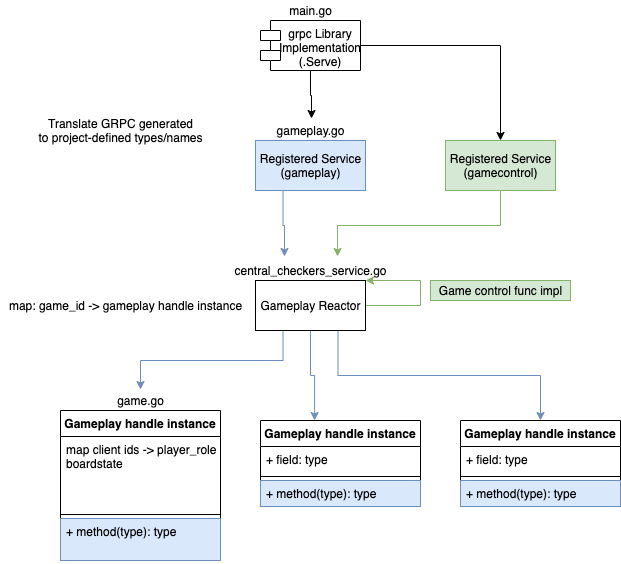

The diagram above was exported from draw.io. Its source (the exported page's mxGraphModel, read from the mxfile embedded in the PNG):
<mxGraphModel dx="1498" dy="591" grid="1" gridSize="10" guides="1" tooltips="1" connect="1" arrows="1" fold="1" page="1" pageScale="1" pageWidth="850" pageHeight="1100" math="0" shadow="0">
  <root>
    <mxCell id="0" />
    <mxCell id="1" parent="0" />
    <mxCell id="ZMXBZHgsLlL8Ybhj5vpA-2" value="grpc Library&#10;Implementation&#10;(.Serve)" style="shape=module;align=left;spacingLeft=20;align=center;verticalAlign=top;" vertex="1" parent="1">
      <mxGeometry x="240" y="200" width="100" height="50" as="geometry" />
    </mxCell>
    <mxCell id="ZMXBZHgsLlL8Ybhj5vpA-6" style="edgeStyle=orthogonalEdgeStyle;rounded=0;orthogonalLoop=1;jettySize=auto;html=1;exitX=0.25;exitY=1;exitDx=0;exitDy=0;fillColor=#dae8fc;strokeColor=#6c8ebf;entryX=0.347;entryY=-0.2;entryDx=0;entryDy=0;entryPerimeter=0;" edge="1" parent="1" source="ZMXBZHgsLlL8Ybhj5vpA-3" target="ZMXBZHgsLlL8Ybhj5vpA-35">
      <mxGeometry relative="1" as="geometry">
        <mxPoint x="263" y="420" as="targetPoint" />
      </mxGeometry>
    </mxCell>
    <mxCell id="ZMXBZHgsLlL8Ybhj5vpA-3" value="Registered Service&lt;br&gt;(gameplay)" style="html=1;fillColor=#dae8fc;strokeColor=#6c8ebf;" vertex="1" parent="1">
      <mxGeometry x="235" y="320" width="110" height="50" as="geometry" />
    </mxCell>
    <mxCell id="ZMXBZHgsLlL8Ybhj5vpA-18" style="edgeStyle=orthogonalEdgeStyle;rounded=0;orthogonalLoop=1;jettySize=auto;html=1;exitX=1;exitY=0.25;exitDx=0;exitDy=0;entryX=1;entryY=0;entryDx=0;entryDy=0;fillColor=#d5e8d4;strokeColor=#82b366;" edge="1" parent="1" source="ZMXBZHgsLlL8Ybhj5vpA-5" target="ZMXBZHgsLlL8Ybhj5vpA-5">
      <mxGeometry relative="1" as="geometry">
        <mxPoint x="400" y="450" as="targetPoint" />
        <Array as="points">
          <mxPoint x="345" y="485" />
          <mxPoint x="400" y="485" />
          <mxPoint x="400" y="460" />
        </Array>
      </mxGeometry>
    </mxCell>
    <mxCell id="ZMXBZHgsLlL8Ybhj5vpA-28" style="edgeStyle=orthogonalEdgeStyle;rounded=0;orthogonalLoop=1;jettySize=auto;html=1;exitX=0.25;exitY=1;exitDx=0;exitDy=0;fillColor=#dae8fc;strokeColor=#6c8ebf;entryX=0.5;entryY=-0.05;entryDx=0;entryDy=0;entryPerimeter=0;" edge="1" parent="1" source="ZMXBZHgsLlL8Ybhj5vpA-5" target="ZMXBZHgsLlL8Ybhj5vpA-36">
      <mxGeometry relative="1" as="geometry">
        <mxPoint x="120" y="560" as="targetPoint" />
      </mxGeometry>
    </mxCell>
    <mxCell id="ZMXBZHgsLlL8Ybhj5vpA-29" style="edgeStyle=orthogonalEdgeStyle;rounded=0;orthogonalLoop=1;jettySize=auto;html=1;exitX=0.5;exitY=1;exitDx=0;exitDy=0;entryX=0.338;entryY=0;entryDx=0;entryDy=0;entryPerimeter=0;fillColor=#dae8fc;strokeColor=#6c8ebf;" edge="1" parent="1" source="ZMXBZHgsLlL8Ybhj5vpA-5" target="ZMXBZHgsLlL8Ybhj5vpA-20">
      <mxGeometry relative="1" as="geometry" />
    </mxCell>
    <mxCell id="ZMXBZHgsLlL8Ybhj5vpA-30" style="edgeStyle=orthogonalEdgeStyle;rounded=0;orthogonalLoop=1;jettySize=auto;html=1;exitX=0.75;exitY=1;exitDx=0;exitDy=0;fillColor=#dae8fc;strokeColor=#6c8ebf;" edge="1" parent="1" source="ZMXBZHgsLlL8Ybhj5vpA-5" target="ZMXBZHgsLlL8Ybhj5vpA-24">
      <mxGeometry relative="1" as="geometry" />
    </mxCell>
    <mxCell id="ZMXBZHgsLlL8Ybhj5vpA-5" value="Gameplay Reactor" style="html=1;" vertex="1" parent="1">
      <mxGeometry x="235" y="460" width="110" height="50" as="geometry" />
    </mxCell>
    <mxCell id="ZMXBZHgsLlL8Ybhj5vpA-7" value="Translate GRPC generated&lt;br&gt;to project-defined types/names&lt;br&gt;" style="text;html=1;align=center;verticalAlign=middle;resizable=0;points=[];autosize=1;" vertex="1" parent="1">
      <mxGeometry x="10" y="295" width="180" height="30" as="geometry" />
    </mxCell>
    <mxCell id="ZMXBZHgsLlL8Ybhj5vpA-10" value="Gameplay handle instance" style="swimlane;fontStyle=1;align=center;verticalAlign=top;childLayout=stackLayout;horizontal=1;startSize=26;horizontalStack=0;resizeParent=1;resizeParentMax=0;resizeLast=0;collapsible=1;marginBottom=0;" vertex="1" parent="1">
      <mxGeometry x="40" y="590" width="160" height="150" as="geometry" />
    </mxCell>
    <mxCell id="ZMXBZHgsLlL8Ybhj5vpA-11" value="map client ids -&gt; player_role &#10;boardstate" style="text;strokeColor=none;fillColor=none;align=left;verticalAlign=top;spacingLeft=4;spacingRight=4;overflow=hidden;rotatable=0;points=[[0,0.5],[1,0.5]];portConstraint=eastwest;" vertex="1" parent="ZMXBZHgsLlL8Ybhj5vpA-10">
      <mxGeometry y="26" width="160" height="74" as="geometry" />
    </mxCell>
    <mxCell id="ZMXBZHgsLlL8Ybhj5vpA-12" value="" style="line;strokeWidth=1;fillColor=none;align=left;verticalAlign=middle;spacingTop=-1;spacingLeft=3;spacingRight=3;rotatable=0;labelPosition=right;points=[];portConstraint=eastwest;" vertex="1" parent="ZMXBZHgsLlL8Ybhj5vpA-10">
      <mxGeometry y="100" width="160" height="8" as="geometry" />
    </mxCell>
    <mxCell id="ZMXBZHgsLlL8Ybhj5vpA-13" value="+ method(type): type" style="text;strokeColor=#6c8ebf;fillColor=#dae8fc;align=left;verticalAlign=top;spacingLeft=4;spacingRight=4;overflow=hidden;rotatable=0;points=[[0,0.5],[1,0.5]];portConstraint=eastwest;" vertex="1" parent="ZMXBZHgsLlL8Ybhj5vpA-10">
      <mxGeometry y="108" width="160" height="42" as="geometry" />
    </mxCell>
    <mxCell id="ZMXBZHgsLlL8Ybhj5vpA-14" value="map: game_id -&amp;gt; gameplay handle instance&lt;br&gt;" style="text;html=1;align=center;verticalAlign=middle;resizable=0;points=[];autosize=1;" vertex="1" parent="1">
      <mxGeometry x="-20" y="475" width="250" height="20" as="geometry" />
    </mxCell>
    <mxCell id="ZMXBZHgsLlL8Ybhj5vpA-15" style="edgeStyle=orthogonalEdgeStyle;rounded=0;orthogonalLoop=1;jettySize=auto;html=1;exitX=1;exitY=0.5;exitDx=0;exitDy=0;entryX=0.5;entryY=0;entryDx=0;entryDy=0;" edge="1" parent="1" source="ZMXBZHgsLlL8Ybhj5vpA-2" target="ZMXBZHgsLlL8Ybhj5vpA-16">
      <mxGeometry relative="1" as="geometry">
        <mxPoint x="360" y="210" as="sourcePoint" />
        <mxPoint x="360" y="280" as="targetPoint" />
      </mxGeometry>
    </mxCell>
    <mxCell id="ZMXBZHgsLlL8Ybhj5vpA-17" style="edgeStyle=orthogonalEdgeStyle;rounded=0;orthogonalLoop=1;jettySize=auto;html=1;exitX=0.5;exitY=1;exitDx=0;exitDy=0;fillColor=#d5e8d4;strokeColor=#82b366;entryX=0.659;entryY=-0.2;entryDx=0;entryDy=0;entryPerimeter=0;" edge="1" parent="1" source="ZMXBZHgsLlL8Ybhj5vpA-16" target="ZMXBZHgsLlL8Ybhj5vpA-35">
      <mxGeometry relative="1" as="geometry">
        <mxPoint x="318" y="420" as="targetPoint" />
      </mxGeometry>
    </mxCell>
    <mxCell id="ZMXBZHgsLlL8Ybhj5vpA-16" value="Registered Service&lt;br&gt;(gamecontrol)" style="html=1;fillColor=#d5e8d4;strokeColor=#82b366;" vertex="1" parent="1">
      <mxGeometry x="425" y="320" width="110" height="50" as="geometry" />
    </mxCell>
    <mxCell id="ZMXBZHgsLlL8Ybhj5vpA-19" value="Game control func impl" style="text;html=1;align=center;verticalAlign=middle;resizable=0;points=[];autosize=1;fillColor=#d5e8d4;strokeColor=#82b366;" vertex="1" parent="1">
      <mxGeometry x="410" y="460" width="140" height="20" as="geometry" />
    </mxCell>
    <mxCell id="ZMXBZHgsLlL8Ybhj5vpA-20" value="Gameplay handle instance" style="swimlane;fontStyle=1;align=center;verticalAlign=top;childLayout=stackLayout;horizontal=1;startSize=26;horizontalStack=0;resizeParent=1;resizeParentMax=0;resizeLast=0;collapsible=1;marginBottom=0;" vertex="1" parent="1">
      <mxGeometry x="240" y="600" width="160" height="86" as="geometry" />
    </mxCell>
    <mxCell id="ZMXBZHgsLlL8Ybhj5vpA-21" value="+ field: type" style="text;strokeColor=none;fillColor=none;align=left;verticalAlign=top;spacingLeft=4;spacingRight=4;overflow=hidden;rotatable=0;points=[[0,0.5],[1,0.5]];portConstraint=eastwest;" vertex="1" parent="ZMXBZHgsLlL8Ybhj5vpA-20">
      <mxGeometry y="26" width="160" height="26" as="geometry" />
    </mxCell>
    <mxCell id="ZMXBZHgsLlL8Ybhj5vpA-22" value="" style="line;strokeWidth=1;fillColor=none;align=left;verticalAlign=middle;spacingTop=-1;spacingLeft=3;spacingRight=3;rotatable=0;labelPosition=right;points=[];portConstraint=eastwest;" vertex="1" parent="ZMXBZHgsLlL8Ybhj5vpA-20">
      <mxGeometry y="52" width="160" height="8" as="geometry" />
    </mxCell>
    <mxCell id="ZMXBZHgsLlL8Ybhj5vpA-23" value="+ method(type): type" style="text;strokeColor=#6c8ebf;fillColor=#dae8fc;align=left;verticalAlign=top;spacingLeft=4;spacingRight=4;overflow=hidden;rotatable=0;points=[[0,0.5],[1,0.5]];portConstraint=eastwest;" vertex="1" parent="ZMXBZHgsLlL8Ybhj5vpA-20">
      <mxGeometry y="60" width="160" height="26" as="geometry" />
    </mxCell>
    <mxCell id="ZMXBZHgsLlL8Ybhj5vpA-24" value="Gameplay handle instance" style="swimlane;fontStyle=1;align=center;verticalAlign=top;childLayout=stackLayout;horizontal=1;startSize=26;horizontalStack=0;resizeParent=1;resizeParentMax=0;resizeLast=0;collapsible=1;marginBottom=0;" vertex="1" parent="1">
      <mxGeometry x="440" y="600" width="160" height="86" as="geometry" />
    </mxCell>
    <mxCell id="ZMXBZHgsLlL8Ybhj5vpA-25" value="+ field: type" style="text;strokeColor=none;fillColor=none;align=left;verticalAlign=top;spacingLeft=4;spacingRight=4;overflow=hidden;rotatable=0;points=[[0,0.5],[1,0.5]];portConstraint=eastwest;" vertex="1" parent="ZMXBZHgsLlL8Ybhj5vpA-24">
      <mxGeometry y="26" width="160" height="26" as="geometry" />
    </mxCell>
    <mxCell id="ZMXBZHgsLlL8Ybhj5vpA-26" value="" style="line;strokeWidth=1;fillColor=none;align=left;verticalAlign=middle;spacingTop=-1;spacingLeft=3;spacingRight=3;rotatable=0;labelPosition=right;points=[];portConstraint=eastwest;" vertex="1" parent="ZMXBZHgsLlL8Ybhj5vpA-24">
      <mxGeometry y="52" width="160" height="8" as="geometry" />
    </mxCell>
    <mxCell id="ZMXBZHgsLlL8Ybhj5vpA-27" value="+ method(type): type" style="text;strokeColor=#6c8ebf;fillColor=#dae8fc;align=left;verticalAlign=top;spacingLeft=4;spacingRight=4;overflow=hidden;rotatable=0;points=[[0,0.5],[1,0.5]];portConstraint=eastwest;" vertex="1" parent="ZMXBZHgsLlL8Ybhj5vpA-24">
      <mxGeometry y="60" width="160" height="26" as="geometry" />
    </mxCell>
    <mxCell id="ZMXBZHgsLlL8Ybhj5vpA-31" value="main.go" style="text;html=1;align=center;verticalAlign=middle;resizable=0;points=[];autosize=1;" vertex="1" parent="1">
      <mxGeometry x="260" y="180" width="60" height="20" as="geometry" />
    </mxCell>
    <mxCell id="ZMXBZHgsLlL8Ybhj5vpA-32" value="gameplay.go" style="text;html=1;align=center;verticalAlign=middle;resizable=0;points=[];autosize=1;" vertex="1" parent="1">
      <mxGeometry x="250" y="300" width="80" height="20" as="geometry" />
    </mxCell>
    <mxCell id="ZMXBZHgsLlL8Ybhj5vpA-33" style="edgeStyle=orthogonalEdgeStyle;rounded=0;orthogonalLoop=1;jettySize=auto;html=1;exitX=0.5;exitY=1;exitDx=0;exitDy=0;entryX=0.513;entryY=-0.1;entryDx=0;entryDy=0;entryPerimeter=0;" edge="1" parent="1" source="ZMXBZHgsLlL8Ybhj5vpA-2" target="ZMXBZHgsLlL8Ybhj5vpA-32">
      <mxGeometry relative="1" as="geometry">
        <mxPoint x="290" y="250" as="sourcePoint" />
        <mxPoint x="320" y="280" as="targetPoint" />
      </mxGeometry>
    </mxCell>
    <mxCell id="ZMXBZHgsLlL8Ybhj5vpA-35" value="central_checkers_service.go" style="text;html=1;align=center;verticalAlign=middle;resizable=0;points=[];autosize=1;" vertex="1" parent="1">
      <mxGeometry x="205" y="440" width="170" height="20" as="geometry" />
    </mxCell>
    <mxCell id="ZMXBZHgsLlL8Ybhj5vpA-36" value="game.go" style="text;html=1;align=center;verticalAlign=middle;resizable=0;points=[];autosize=1;" vertex="1" parent="1">
      <mxGeometry x="90" y="570" width="60" height="20" as="geometry" />
    </mxCell>
  </root>
</mxGraphModel>